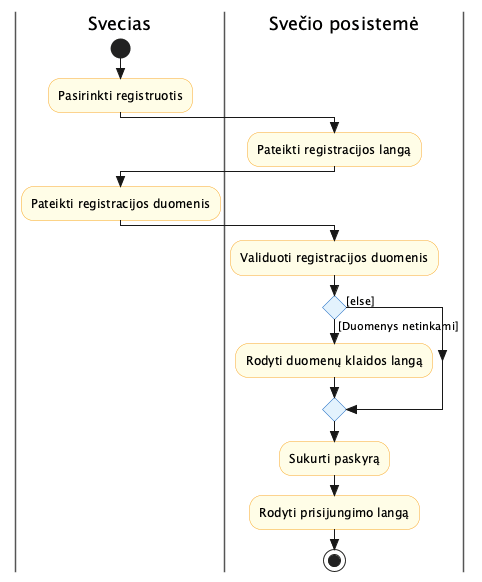

The diagram above was rendered by PlantUML. Its source (embedded in the PNG):
@startuml activity_Registruotis
skinparam style strictuml
skinparam swimlane {
  BorderColor #555
}
skinparam activity {
  BackgroundColor #FFFDE7
  BorderColor #F9A825
  DiamondBackgroundColor #E3F2FD
  DiamondBorderColor #1565C0
}

|Svecias|
start
:Pasirinkti registruotis;
|Svečio posistemė|
:Pateikti registracijos langą;
|Svecias|
:Pateikti registracijos duomenis;
|Svečio posistemė|
:Validuoti registracijos duomenis;
if () then ([Duomenys netinkami])
  :Rodyti duomenų klaidos langą;
else ([else])
endif
:Sukurti paskyrą;
:Rodyti prisijungimo langą;
stop

@enduml